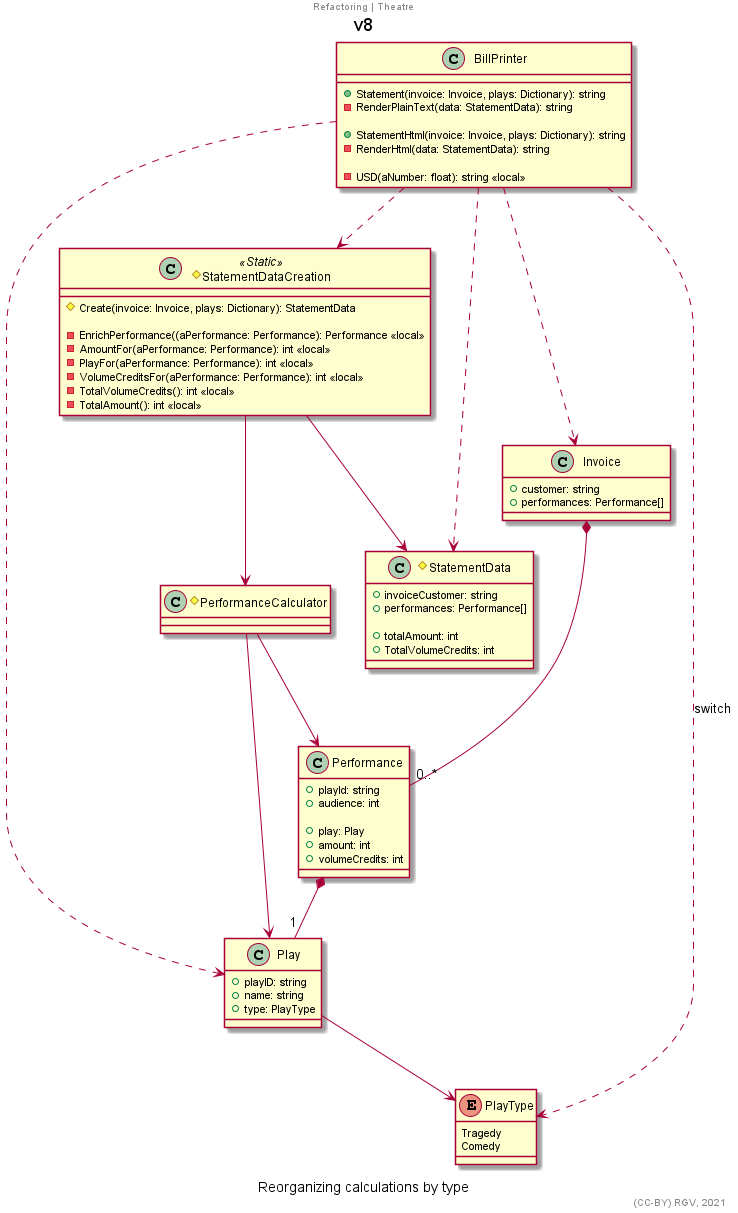

The diagram above was rendered by PlantUML. Its source (embedded in the PNG):
@startuml
title v8
center header Refactoring | Theatre
'''''''''''''
allowmixing
'''''''''''''

enum PlayType{
    Tragedy
    Comedy
}

class Performance{
    +playId: string
    +audience: int
    
    +play: Play
    +amount: int
    +volumeCredits: int
}

#class PerformanceCalculator{
}

class Invoice{
    +customer: string
    +performances: Performance[]
}

class Play{
    +playID: string
    +name: string
    +type: PlayType
}

#class StatementDataCreation <<Static>>{
    #Create(invoice: Invoice, plays: Dictionary): StatementData
    
    -EnrichPerformance((aPerformance: Performance): Performance <<local>>
    -AmountFor(aPerformance: Performance): int <<local>>
    -PlayFor(aPerformance: Performance): int <<local>>
    -VolumeCreditsFor(aPerformance: Performance): int <<local>>
    -TotalVolumeCredits(): int <<local>>
    -TotalAmount(): int <<local>>
}

#class StatementData{
    +invoiceCustomer: string
    +performances: Performance[]
    
    +totalAmount: int
    +TotalVolumeCredits: int
}

class BillPrinter{
    +Statement(invoice: Invoice, plays: Dictionary): string 
    -RenderPlainText(data: StatementData): string
    
    +StatementHtml(invoice: Invoice, plays: Dictionary): string 
    -RenderHtml(data: StatementData): string
    
    -USD(aNumber: float): string <<local>>
}

'''''''''''''

Play --> PlayType
Invoice *-- "0..*" Performance

Performance *-- "1" Play

PerformanceCalculator --> Performance
PerformanceCalculator --> Play
StatementDataCreation --> PerformanceCalculator

StatementDataCreation --> StatementData

BillPrinter ..> StatementDataCreation
BillPrinter ..> StatementData

BillPrinter ..> Invoice
BillPrinter ..> Play
BillPrinter ..> PlayType : switch

'''''''''''''
'''''''''''''
caption Reorganizing calculations by type
right footer (CC-BY) RGV, 2021
@enduml